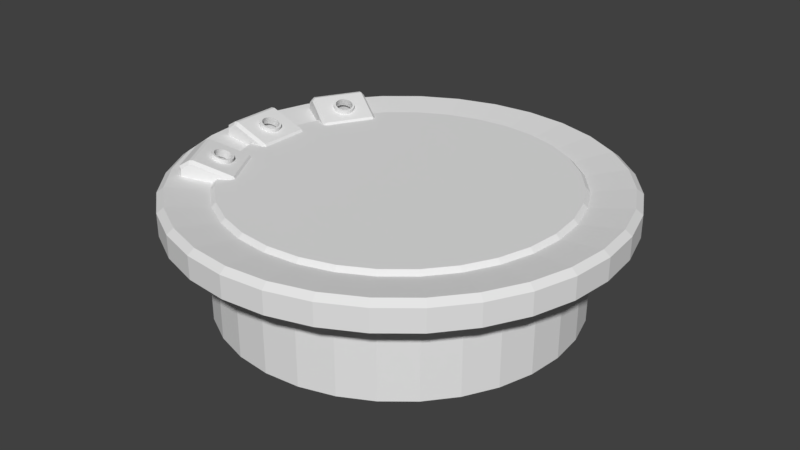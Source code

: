 # Source: Main.blend  (saved by Blender 2.79.0; exported with 4.5.12 LTS)
import bpy
from mathutils import Matrix  # noqa: F401  (used for matrix-valued properties, if any)

bpy.ops.wm.read_factory_settings(use_empty=True)
scene = bpy.context.scene
scene.name = 'Scene'

# ---- collections
col_collection_1 = bpy.data.collections.new('Collection 1'); scene.collection.children.link(col_collection_1)
col_collection_2 = bpy.data.collections.new('Collection 2'); scene.collection.children.link(col_collection_2)
col_collection_2.hide_render = True
col_collection_2.hide_viewport = True
col_collection_3 = bpy.data.collections.new('Collection 3'); scene.collection.children.link(col_collection_3)
col_collection_3.hide_render = True
col_collection_3.hide_viewport = True

# ---- world
world_world = bpy.data.worlds.new('World'); scene.world = world_world
world_world.color = (0.05088, 0.05088, 0.05088)
world_world.use_sun_shadow = False
world_world.sun_shadow_jitter_overblur = 0.0
world_world.cycles.sampling_method = 'MANUAL'

# ---- meshes
me_cylinder_002 = bpy.data.meshes.new('Cylinder.002')
me_cylinder_002.from_pydata([(-2.871e-07, 6.361, -4.087), (1.241, 6.239, -4.087), (2.434, 5.877, -4.087), (3.534, 5.289, -4.087), (4.498, 4.498, -4.087), (5.289, 3.534, -4.087), (5.877, 2.434, -4.087), (6.239, 1.241, -4.087), (6.361, -1.227e-06, -4.087), (6.239, -1.241, -4.087), (5.877, -2.434, -4.087), (5.289, -3.534, -4.087), (4.498, -4.498, -4.087), (3.534, -5.289, -4.087), (2.434, -5.877, -4.087), (1.241, -6.239, -4.087), (-2.36e-06, -6.361, -4.087), (-1.241, -6.239, -4.087), (-2.434, -5.877, -4.087), (-3.534, -5.289, -4.087), (-4.498, -4.498, -4.087), (-5.289, -3.534, -4.087), (-5.877, -2.434, -4.087), (-6.239, -1.241, -4.087), (-6.361, 4.435e-06, -4.087), (-6.239, 1.241, -4.087), (-5.877, 2.434, -4.087), (-5.289, 3.534, -4.087), (-4.498, 4.498, -4.087), (-3.534, 5.289, -4.087), (-2.434, 5.877, -4.087), (-1.241, 6.239, -4.087), (-5.811e-07, 5.983, 0.13), (-2.871e-07, 6.361, -0.2466), (1.167, 5.868, 0.13), (1.241, 6.239, -0.2466), (2.29, 5.527, 0.13), (2.434, 5.877, -0.2466), (3.324, 4.975, 0.13), (3.534, 5.289, -0.2466), (4.23, 4.23, 0.13), (4.498, 4.498, -0.2466), (4.975, 3.324, 0.13), (5.289, 3.534, -0.2466), (5.527, 2.29, 0.13), (5.877, 2.434, -0.2466), (5.868, 1.167, 0.13), (6.239, 1.241, -0.2466), (5.983, -1.367e-06, 0.13), (6.361, -1.227e-06, -0.2466), (5.868, -1.167, 0.13), (6.239, -1.241, -0.2466), (5.527, -2.29, 0.13), (5.877, -2.434, -0.2466), (4.975, -3.324, 0.13), (5.289, -3.534, -0.2466), (4.23, -4.23, 0.13), (4.498, -4.498, -0.2466), (3.324, -4.975, 0.13), (3.534, -5.289, -0.2466), (2.29, -5.527, 0.13), (2.434, -5.877, -0.2466), (1.167, -5.868, 0.13), (1.241, -6.239, -0.2466), (-2.068e-06, -5.983, 0.13), (-2.36e-06, -6.361, -0.2466), (-1.167, -5.868, 0.13), (-1.241, -6.239, -0.2466), (-2.29, -5.527, 0.13), (-2.434, -5.877, -0.2466), (-3.324, -4.975, 0.13), (-3.534, -5.289, -0.2466), (-4.23, -4.23, 0.13), (-4.498, -4.498, -0.2466), (-4.975, -3.324, 0.13), (-5.289, -3.534, -0.2466), (-5.527, -2.29, 0.13), (-5.877, -2.434, -0.2466), (-5.868, -1.167, 0.13), (-6.239, -1.241, -0.2466), (-5.983, 3.863e-06, 0.13), (-6.361, 4.435e-06, -0.2466), (-5.868, 1.167, 0.13), (-6.239, 1.241, -0.2466), (-5.527, 2.29, 0.13), (-5.877, 2.434, -0.2466), (-4.975, 3.324, 0.13), (-5.289, 3.534, -0.2466), (-4.23, 4.23, 0.13), (-4.498, 4.498, -0.2466), (-3.324, 4.975, 0.13), (-3.534, 5.289, -0.2466), (-2.29, 5.527, 0.13), (-2.434, 5.877, -0.2466), (-1.167, 5.868, 0.13), (-1.241, 6.239, -0.2466)], [], [(31, 95, 33, 0), (2, 37, 39, 3), (3, 39, 41, 4), (4, 41, 43, 5), (5, 43, 45, 6), (6, 45, 47, 7), (7, 47, 49, 8), (8, 49, 51, 9), (9, 51, 53, 10), (10, 53, 55, 11), (11, 55, 57, 12), (12, 57, 59, 13), (13, 59, 61, 14), (14, 61, 63, 15), (15, 63, 65, 16), (16, 65, 67, 17), (17, 67, 69, 18), (18, 69, 71, 19), (19, 71, 73, 20), (20, 73, 75, 21), (21, 75, 77, 22), (22, 77, 79, 23), (23, 79, 81, 24), (24, 81, 83, 25), (25, 83, 85, 26), (26, 85, 87, 27), (27, 87, 89, 28), (28, 89, 91, 29), (29, 91, 93, 30), (30, 93, 95, 31), (0, 33, 35, 1), (1, 35, 37, 2), (0, 1, 2, 3, 4, 5, 6, 7, 8, 9, 10, 11, 12, 13, 14, 15, 16, 17, 18, 19, 20, 21, 22, 23, 24, 25, 26, 27, 28, 29, 30, 31), (35, 33, 32, 34), (37, 35, 34, 36), (39, 37, 36, 38), (41, 39, 38, 40), (43, 41, 40, 42), (45, 43, 42, 44), (47, 45, 44, 46), (49, 47, 46, 48), (51, 49, 48, 50), (53, 51, 50, 52), (55, 53, 52, 54), (57, 55, 54, 56), (59, 57, 56, 58), (61, 59, 58, 60), (63, 61, 60, 62), (65, 63, 62, 64), (67, 65, 64, 66), (69, 67, 66, 68), (71, 69, 68, 70), (73, 71, 70, 72), (75, 73, 72, 74), (77, 75, 74, 76), (79, 77, 76, 78), (81, 79, 78, 80), (83, 81, 80, 82), (85, 83, 82, 84), (87, 85, 84, 86), (89, 87, 86, 88), (91, 89, 88, 90), (93, 91, 90, 92), (95, 93, 92, 94), (33, 95, 94, 32), (34, 32, 94, 92, 90, 88, 86, 84, 82, 80, 78, 76, 74, 72, 70, 68, 66, 64, 62, 60, 58, 56, 54, 52, 50, 48, 46, 44, 42, 40, 38, 36)])
me_cylinder_002.use_remesh_preserve_volume = False
me_cylinder_002.use_remesh_preserve_attributes = False
me_cylinder_002.use_mirror_vertex_groups = False
me_cylinder_002.update()
me_cube_001 = bpy.data.meshes.new('Cube.001')
me_cube_001.from_pydata([(-7.114, -1.0, -0.006866), (-7.217, -0.8972, 0.005105), (-7.217, 0.8972, 0.005105), (-7.114, 1.0, -0.006866), (-5.23, -0.8972, -0.2277), (-5.332, -1.0, -0.2157), (-5.332, 1.0, -0.2157), (-5.23, 0.8972, -0.2277), (-7.067, -1.0, 0.3951), (-7.164, -0.8972, 0.4563), (-7.067, 1.0, 0.3951), (-7.164, 0.8972, 0.4563), (-5.309, -1.0, -0.01629), (-5.203, -0.8972, 0.007492), (-5.398, -1.0, 0.1269), (-5.33, -0.8972, 0.2118), (-5.398, 1.0, 0.1269), (-5.33, 0.8972, 0.2118), (-5.309, 1.0, -0.01629), (-5.203, 0.8972, 0.007492), (-6.666, -1.0, 0.5764), (-6.799, -1.0, 0.562), (-6.678, -0.8972, 0.6899), (-6.811, -0.8972, 0.6755), (-6.799, 1.0, 0.562), (-6.666, 1.0, 0.5764), (-6.811, 0.8972, 0.6755), (-6.678, 0.8972, 0.6899), (-5.869, -0.1935, -0.1528), (-5.687, -0.1935, 0.3384), (-5.932, 0.2736, -0.1455), (-5.745, 0.2736, 0.3589), (-5.869, 0.1935, -0.1528), (-5.687, 0.1935, 0.3384), (-5.829, -0.1002, -0.1575), (-5.65, -0.1002, 0.3255), (-5.829, 0.1002, -0.1575), (-5.65, 0.1002, 0.3255), (-5.816, -3.925e-08, -0.159), (-5.638, -9.358e-08, 0.3211), (-5.82, 0.3351, 0.3857), (-6.014, 0.3351, -0.1359), (-5.932, -0.2736, -0.1455), (-5.745, -0.2736, 0.3589), (-6.014, -0.3351, -0.1359), (-5.82, -0.3351, 0.3857), (-5.908, 0.3738, 0.4169), (-6.109, 0.3738, -0.1247), (-6.109, -0.3738, -0.1247), (-5.908, -0.3738, 0.4169), (-6.097, 0.3738, 0.4838), (-6.314, 0.3738, -0.1007), (-6.314, -0.3738, -0.1007), (-6.097, -0.3738, 0.4838), (-6.211, -0.387, -0.1127), (-6.003, -0.387, 0.4503), (-6.003, 0.387, 0.4503), (-6.211, 0.387, -0.1127), (-6.185, 0.3351, 0.515), (-6.409, 0.3351, -0.08952), (-6.409, -0.3351, -0.08952), (-6.185, -0.3351, 0.515), (-6.318, -0.1935, 0.5623), (-6.554, -0.1935, -0.07256), (-6.261, -0.2736, 0.5417), (-6.491, -0.2736, -0.07993), (-6.318, 0.1935, 0.5623), (-6.554, 0.1935, -0.07256), (-6.261, 0.2736, 0.5417), (-6.491, 0.2736, -0.07993), (-6.355, 0.1002, 0.5752), (-6.593, 0.1002, -0.06793), (-6.355, -0.1002, 0.5752), (-6.593, -0.1002, -0.06793), (-6.367, -3.373e-07, 0.5796), (-6.607, -2.642e-07, -0.06635), (-6.048, 0.387, 0.3094), (-5.953, 0.387, 0.583), (-5.954, 0.3738, 0.2766), (-5.859, 0.3738, 0.5503), (-5.865, 0.3351, 0.2461), (-5.771, 0.3351, 0.5197), (-5.79, 0.2736, 0.2198), (-5.695, 0.2736, 0.4935), (-5.731, 0.1935, 0.1997), (-5.637, 0.1935, 0.4734), (-5.695, 0.1002, 0.1871), (-5.6, 0.1002, 0.4607), (-5.682, -1.11e-07, 0.1828), (-5.588, -1.089e-07, 0.4564), (-5.695, -0.1002, 0.1871), (-5.6, -0.1002, 0.4607), (-5.731, -0.1935, 0.1997), (-5.637, -0.1935, 0.4734), (-5.79, -0.2736, 0.2198), (-5.695, -0.2736, 0.4935), (-5.865, -0.3351, 0.2461), (-5.771, -0.3351, 0.5197), (-5.954, -0.3738, 0.2766), (-5.859, -0.3738, 0.5503), (-6.048, -0.387, 0.3094), (-5.953, -0.387, 0.583), (-6.143, -0.3738, 0.3421), (-6.048, -0.3738, 0.6158), (-6.231, -0.3351, 0.3727), (-6.136, -0.3351, 0.6463), (-6.307, -0.2736, 0.3989), (-6.212, -0.2736, 0.6725), (-6.365, -0.1935, 0.419), (-6.27, -0.1935, 0.6927), (-6.401, -0.1002, 0.4316), (-6.307, -0.1002, 0.7053), (-6.414, -3.542e-07, 0.436), (-6.319, -3.52e-07, 0.7096), (-6.401, 0.1002, 0.4316), (-6.307, 0.1002, 0.7053), (-6.365, 0.1935, 0.419), (-6.27, 0.1935, 0.6927), (-6.307, 0.2736, 0.3989), (-6.212, 0.2736, 0.6725), (-6.231, 0.3351, 0.3727), (-6.136, 0.3351, 0.6463), (-6.143, 0.3738, 0.3421), (-6.048, 0.3738, 0.6158), (-5.695, -0.1541, 0.4934), (-5.796, -0.1542, 0.2222), (-5.741, 0.218, 0.5094), (-5.843, 0.2181, 0.2382), (-5.695, 0.1541, 0.4934), (-5.796, 0.1542, 0.2222), (-5.666, -0.07974, 0.4834), (-5.767, -0.07979, 0.2121), (-5.656, -1.244e-07, 0.4799), (-5.757, -8.835e-08, 0.2087), (-5.666, 0.07974, 0.4834), (-5.767, 0.07979, 0.2121), (-5.741, -0.218, 0.5094), (-5.843, -0.2181, 0.2382), (-5.903, -0.2672, 0.2591), (-5.801, -0.2671, 0.5303), (-5.903, 0.2672, 0.2591), (-5.801, 0.2671, 0.5303), (-5.973, 0.2981, 0.2834), (-5.871, 0.298, 0.5546), (-5.973, -0.2981, 0.2834), (-5.871, -0.298, 0.5546), (-6.124, 0.2983, 0.3357), (-6.022, 0.2983, 0.6069), (-6.049, -0.3087, 0.3095), (-5.947, -0.3087, 0.5807), (-6.124, -0.2983, 0.3357), (-6.022, -0.2983, 0.6068), (-6.049, 0.3087, 0.3095), (-5.947, 0.3087, 0.5807), (-6.093, 0.2676, 0.6312), (-6.195, 0.2675, 0.36), (-6.195, -0.2675, 0.36), (-6.093, -0.2676, 0.6312), (-6.2, -0.1546, 0.6683), (-6.302, -0.1545, 0.3971), (-6.2, 0.1546, 0.6683), (-6.302, 0.1545, 0.3971), (-6.153, 0.2186, 0.6522), (-6.255, 0.2185, 0.381), (-6.255, -0.2185, 0.381), (-6.153, -0.2186, 0.6522), (-6.239, -3.676e-07, 0.6819), (-6.341, -3.316e-07, 0.4106), (-6.229, 0.08005, 0.6784), (-6.331, 0.08, 0.4072), (-6.229, -0.08005, 0.6784), (-6.331, -0.08, 0.4072), (-5.661, -4.423, -0.006866), (-5.801, -4.385, 0.005105), (-6.698, -2.831, 0.005105), (-6.661, -2.691, -0.006866), (-4.081, -3.392, -0.2277), (-4.118, -3.532, -0.2157), (-5.118, -1.8, -0.2157), (-4.978, -1.838, -0.2277), (-5.62, -4.4, 0.3951), (-5.755, -4.359, 0.4563), (-6.62, -2.668, 0.3951), (-6.652, -2.805, 0.4563), (-4.098, -3.52, -0.01629), (-4.057, -3.378, 0.007492), (-4.175, -3.565, 0.1269), (-4.167, -3.442, 0.2118), (-5.175, -1.833, 0.1269), (-5.064, -1.888, 0.2118), (-5.098, -1.788, -0.01629), (-4.954, -1.824, 0.007492), (-5.273, -4.199, 0.5764), (-5.388, -4.266, 0.562), (-5.335, -4.116, 0.6899), (-5.45, -4.183, 0.6755), (-6.388, -2.534, 0.562), (-6.273, -2.467, 0.5764), (-6.347, -2.629, 0.6755), (-6.232, -2.562, 0.6899), (-4.986, -3.102, -0.1528), (-4.828, -3.011, 0.3384), (-5.274, -2.729, -0.1455), (-5.112, -2.635, 0.3589), (-5.179, -2.767, -0.1528), (-5.022, -2.676, 0.3384), (-4.998, -3.001, -0.1575), (-4.843, -2.912, 0.3255), (-5.098, -2.828, -0.1575), (-4.943, -2.738, 0.3255), (-5.037, -2.908, -0.159), (-4.883, -2.819, 0.3211), (-5.208, -2.62, 0.3857), (-5.376, -2.717, -0.1359), (-5.0, -3.203, -0.1455), (-4.838, -3.109, 0.3589), (-5.04, -3.297, -0.1359), (-4.873, -3.2, 0.3857), (-5.304, -2.63, 0.4169), (-5.477, -2.731, -0.1247), (-5.104, -3.378, -0.1247), (-4.93, -3.278, 0.4169), (-5.467, -2.725, 0.4838), (-5.655, -2.833, -0.1007), (-5.281, -3.481, -0.1007), (-5.093, -3.372, 0.4838), (-5.186, -3.441, -0.1127), (-5.005, -3.336, 0.4503), (-5.392, -2.666, 0.4503), (-5.573, -2.771, -0.1127), (-5.524, -2.802, 0.515), (-5.718, -2.914, -0.08952), (-5.383, -3.495, -0.08952), (-5.189, -3.383, 0.515), (-5.375, -3.327, 0.5623), (-5.579, -3.444, -0.07256), (-5.285, -3.367, 0.5417), (-5.485, -3.482, -0.07993), (-5.569, -2.992, 0.5623), (-5.773, -3.109, -0.07256), (-5.559, -2.893, 0.5417), (-5.758, -3.009, -0.07993), (-5.554, -3.091, 0.5752), (-5.76, -3.21, -0.06793), (-5.453, -3.264, 0.5752), (-5.66, -3.383, -0.06793), (-5.514, -3.184, 0.5796), (-5.722, -3.303, -0.06635), (-5.431, -2.689, 0.3094), (-5.349, -2.642, 0.583), (-5.343, -2.653, 0.2766), (-5.261, -2.606, 0.5503), (-5.247, -2.642, 0.2461), (-5.165, -2.595, 0.5197), (-5.151, -2.658, 0.2198), (-5.069, -2.61, 0.4935), (-5.06, -2.698, 0.1997), (-4.978, -2.651, 0.4734), (-4.982, -2.761, 0.1871), (-4.9, -2.713, 0.4607), (-4.921, -2.841, 0.1828), (-4.839, -2.794, 0.4564), (-4.882, -2.934, 0.1871), (-4.8, -2.887, 0.4607), (-4.867, -3.033, 0.1997), (-4.785, -2.986, 0.4734), (-4.877, -3.132, 0.2198), (-4.795, -3.084, 0.4935), (-4.912, -3.223, 0.2461), (-4.83, -3.176, 0.5197), (-4.969, -3.3, 0.2766), (-4.887, -3.253, 0.5503), (-5.044, -3.359, 0.3094), (-4.962, -3.312, 0.583), (-5.133, -3.395, 0.3421), (-5.051, -3.348, 0.6158), (-5.229, -3.406, 0.3727), (-5.147, -3.358, 0.6463), (-5.325, -3.39, 0.3989), (-5.243, -3.343, 0.6725), (-5.415, -3.35, 0.419), (-5.333, -3.303, 0.6927), (-5.494, -3.287, 0.4316), (-5.412, -3.24, 0.7053), (-5.555, -3.207, 0.436), (-5.473, -3.16, 0.7096), (-5.594, -3.114, 0.4316), (-5.512, -3.067, 0.7053), (-5.609, -3.015, 0.419), (-5.527, -2.968, 0.6927), (-5.599, -2.916, 0.3989), (-5.517, -2.869, 0.6725), (-5.564, -2.825, 0.3727), (-5.482, -2.778, 0.6463), (-5.507, -2.748, 0.3421), (-5.425, -2.7, 0.6158), (-4.855, -2.981, 0.4934), (-4.943, -3.032, 0.2222), (-5.081, -2.682, 0.5094), (-5.169, -2.732, 0.2382), (-5.009, -2.714, 0.4934), (-5.097, -2.765, 0.2222), (-4.867, -2.902, 0.4834), (-4.955, -2.953, 0.2121), (-4.898, -2.828, 0.4799), (-4.986, -2.879, 0.2087), (-4.946, -2.764, 0.4834), (-5.034, -2.815, 0.2121), (-4.863, -3.059, 0.5094), (-4.951, -3.11, 0.2382), (-4.978, -3.183, 0.2591), (-4.89, -3.132, 0.5303), (-5.246, -2.72, 0.2591), (-5.157, -2.669, 0.5303), (-5.322, -2.728, 0.2834), (-5.234, -2.678, 0.5546), (-5.024, -3.245, 0.2834), (-4.936, -3.194, 0.5546), (-5.453, -2.804, 0.3357), (-5.365, -2.753, 0.6069), (-5.084, -3.292, 0.3095), (-4.996, -3.241, 0.5807), (-5.155, -3.32, 0.3357), (-5.066, -3.269, 0.6068), (-5.393, -2.757, 0.3095), (-5.304, -2.706, 0.5807), (-5.41, -2.815, 0.6312), (-5.498, -2.866, 0.36), (-5.231, -3.329, 0.36), (-5.143, -3.278, 0.6312), (-5.292, -3.234, 0.6683), (-5.38, -3.285, 0.3971), (-5.446, -2.966, 0.6683), (-5.535, -3.017, 0.3971), (-5.438, -2.887, 0.6522), (-5.526, -2.938, 0.381), (-5.308, -3.317, 0.381), (-5.22, -3.266, 0.6522), (-5.403, -3.12, 0.6819), (-5.491, -3.17, 0.4106), (-5.435, -3.045, 0.6784), (-5.523, -3.096, 0.4072), (-5.354, -3.184, 0.6784), (-5.443, -3.235, 0.4072), (-6.661, 2.691, -0.006866), (-6.698, 2.831, 0.005105), (-5.801, 4.385, 0.005105), (-5.661, 4.423, -0.006866), (-4.978, 1.838, -0.2277), (-5.118, 1.8, -0.2157), (-4.118, 3.532, -0.2157), (-4.081, 3.392, -0.2277), (-6.62, 2.668, 0.3951), (-6.652, 2.805, 0.4563), (-5.62, 4.4, 0.3951), (-5.755, 4.359, 0.4563), (-5.098, 1.788, -0.01629), (-4.954, 1.824, 0.007492), (-5.175, 1.833, 0.1269), (-5.064, 1.888, 0.2118), (-4.175, 3.565, 0.1269), (-4.167, 3.442, 0.2118), (-4.098, 3.52, -0.01629), (-4.057, 3.378, 0.007492), (-6.273, 2.467, 0.5764), (-6.388, 2.534, 0.562), (-6.232, 2.562, 0.6899), (-6.347, 2.629, 0.6755), (-5.388, 4.266, 0.562), (-5.273, 4.199, 0.5764), (-5.45, 4.183, 0.6755), (-5.335, 4.116, 0.6899), (-5.179, 2.767, -0.1528), (-5.022, 2.676, 0.3384), (-5.0, 3.203, -0.1455), (-4.838, 3.109, 0.3589), (-4.986, 3.102, -0.1528), (-4.828, 3.011, 0.3384), (-5.098, 2.828, -0.1575), (-4.943, 2.738, 0.3255), (-4.998, 3.001, -0.1575), (-4.843, 2.912, 0.3255), (-5.037, 2.908, -0.159), (-4.883, 2.819, 0.3211), (-4.873, 3.2, 0.3857), (-5.04, 3.297, -0.1359), (-5.274, 2.729, -0.1455), (-5.112, 2.635, 0.3589), (-5.376, 2.717, -0.1359), (-5.208, 2.62, 0.3857), (-4.93, 3.278, 0.4169), (-5.104, 3.378, -0.1247), (-5.477, 2.731, -0.1247), (-5.304, 2.63, 0.4169), (-5.093, 3.372, 0.4838), (-5.281, 3.481, -0.1007), (-5.655, 2.833, -0.1007), (-5.467, 2.725, 0.4838), (-5.573, 2.771, -0.1127), (-5.392, 2.666, 0.4503), (-5.005, 3.336, 0.4503), (-5.186, 3.441, -0.1127), (-5.189, 3.383, 0.515), (-5.383, 3.495, -0.08952), (-5.718, 2.914, -0.08952), (-5.524, 2.802, 0.515), (-5.569, 2.992, 0.5623), (-5.773, 3.109, -0.07256), (-5.559, 2.893, 0.5417), (-5.758, 3.009, -0.07993), (-5.375, 3.327, 0.5623), (-5.579, 3.444, -0.07256), (-5.285, 3.367, 0.5417), (-5.485, 3.482, -0.07993), (-5.453, 3.264, 0.5752), (-5.66, 3.383, -0.06793), (-5.554, 3.091, 0.5752), (-5.76, 3.21, -0.06793), (-5.514, 3.184, 0.5796), (-5.722, 3.303, -0.06635), (-5.044, 3.359, 0.3094), (-4.962, 3.312, 0.583), (-4.969, 3.3, 0.2766), (-4.887, 3.253, 0.5503), (-4.912, 3.223, 0.2461), (-4.83, 3.176, 0.5197), (-4.877, 3.132, 0.2198), (-4.795, 3.084, 0.4935), (-4.867, 3.033, 0.1997), (-4.785, 2.986, 0.4734), (-4.882, 2.934, 0.1871), (-4.8, 2.887, 0.4607), (-4.921, 2.841, 0.1828), (-4.839, 2.794, 0.4564), (-4.982, 2.761, 0.1871), (-4.9, 2.713, 0.4607), (-5.06, 2.698, 0.1997), (-4.978, 2.651, 0.4734), (-5.151, 2.658, 0.2198), (-5.069, 2.61, 0.4935), (-5.247, 2.642, 0.2461), (-5.165, 2.595, 0.5197), (-5.343, 2.653, 0.2766), (-5.261, 2.606, 0.5503), (-5.431, 2.689, 0.3094), (-5.349, 2.642, 0.583), (-5.507, 2.748, 0.3421), (-5.425, 2.7, 0.6158), (-5.564, 2.825, 0.3727), (-5.482, 2.778, 0.6463), (-5.599, 2.916, 0.3989), (-5.517, 2.869, 0.6725), (-5.609, 3.015, 0.419), (-5.527, 2.968, 0.6927), (-5.594, 3.114, 0.4316), (-5.512, 3.067, 0.7053), (-5.555, 3.207, 0.436), (-5.473, 3.16, 0.7096), (-5.494, 3.287, 0.4316), (-5.412, 3.24, 0.7053), (-5.415, 3.35, 0.419), (-5.333, 3.303, 0.6927), (-5.325, 3.39, 0.3989), (-5.243, 3.343, 0.6725), (-5.229, 3.406, 0.3727), (-5.147, 3.358, 0.6463), (-5.133, 3.395, 0.3421), (-5.051, 3.348, 0.6158), (-5.009, 2.714, 0.4934), (-5.097, 2.765, 0.2222), (-4.863, 3.059, 0.5094), (-4.951, 3.11, 0.2382), (-4.855, 2.981, 0.4934), (-4.943, 3.032, 0.2222), (-4.946, 2.764, 0.4834), (-5.034, 2.815, 0.2121), (-4.898, 2.828, 0.4799), (-4.986, 2.879, 0.2087), (-4.867, 2.902, 0.4834), (-4.955, 2.953, 0.2121), (-5.081, 2.682, 0.5094), (-5.169, 2.732, 0.2382), (-5.246, 2.72, 0.2591), (-5.157, 2.669, 0.5303), (-4.978, 3.183, 0.2591), (-4.89, 3.132, 0.5303), (-5.024, 3.245, 0.2834), (-4.936, 3.194, 0.5546), (-5.322, 2.728, 0.2834), (-5.234, 2.678, 0.5546), (-5.155, 3.32, 0.3357), (-5.066, 3.269, 0.6069), (-5.393, 2.757, 0.3095), (-5.304, 2.706, 0.5807), (-5.453, 2.804, 0.3357), (-5.365, 2.753, 0.6068), (-5.084, 3.292, 0.3095), (-4.996, 3.241, 0.5807), (-5.143, 3.278, 0.6312), (-5.231, 3.329, 0.36), (-5.498, 2.866, 0.36), (-5.41, 2.815, 0.6312), (-5.446, 2.966, 0.6683), (-5.535, 3.017, 0.3971), (-5.292, 3.234, 0.6683), (-5.38, 3.285, 0.3971), (-5.22, 3.266, 0.6522), (-5.308, 3.317, 0.381), (-5.526, 2.938, 0.381), (-5.438, 2.887, 0.6522), (-5.403, 3.12, 0.6819), (-5.491, 3.17, 0.4106), (-5.354, 3.184, 0.6784), (-5.443, 3.235, 0.4072), (-5.435, 3.045, 0.6784), (-5.523, 3.096, 0.4072)], [], [(7, 19, 13, 4), (23, 26, 11, 9), (16, 25, 27, 17), (17, 15, 13, 19), (17, 27, 22, 15, 55, 53, 61, 64, 62, 72, 74, 70, 66, 68, 58, 50, 56), (15, 22, 20, 14), (3, 10, 24, 25, 16, 18, 6), (9, 1, 0, 8), (10, 3, 2, 11), (18, 16, 17, 19), (14, 12, 13, 15), (6, 18, 19, 7), (12, 5, 4, 13), (5, 12, 14, 20, 21, 8, 0), (24, 10, 11, 26), (1, 9, 11, 2), (20, 22, 23, 21), (27, 25, 24, 26), (22, 27, 26, 23), (8, 21, 23, 9), (1, 2, 3, 6, 57, 51, 59, 69, 67, 71, 75, 73, 63, 65, 60, 52, 54, 5, 0), (47, 46, 56, 57), (42, 43, 29, 28), (48, 49, 45, 44), (36, 37, 33, 32), (73, 72, 62, 63), (69, 68, 66, 67), (28, 29, 35, 34), (38, 39, 37, 36), (44, 45, 43, 42), (71, 70, 74, 75), (67, 66, 70, 71), (30, 31, 40, 41), (65, 64, 61, 60), (75, 74, 72, 73), (60, 61, 53, 52), (51, 50, 58, 59), (63, 62, 64, 65), (52, 53, 55, 54), (41, 40, 46, 47), (5, 54, 48, 44, 42, 28, 34, 38, 36, 32, 30, 41, 47, 57, 6, 7, 4), (59, 58, 68, 69), (34, 35, 39, 38), (54, 55, 49, 48), (57, 56, 50, 51), (56, 46, 40, 31, 33, 37, 39, 35, 29, 43, 45, 49, 55, 15, 17), (32, 33, 31, 30), (76, 77, 79, 78), (78, 79, 81, 80), (80, 81, 83, 82), (82, 83, 85, 84), (84, 85, 87, 86), (86, 87, 89, 88), (88, 89, 91, 90), (90, 91, 93, 92), (92, 93, 95, 94), (94, 95, 97, 96), (96, 97, 99, 98), (98, 99, 101, 100), (100, 101, 103, 102), (102, 103, 105, 104), (104, 105, 107, 106), (106, 107, 109, 108), (108, 109, 111, 110), (110, 111, 113, 112), (112, 113, 115, 114), (114, 115, 117, 116), (116, 117, 119, 118), (118, 119, 121, 120), (79, 77, 153, 143, 141, 126, 128, 134, 132, 130, 124, 136, 139, 145, 149, 101, 99, 97, 95, 93, 91, 89, 87, 85, 83, 81), (120, 121, 123, 122), (122, 123, 77, 76), (76, 152, 146, 155, 163, 161, 169, 167, 171, 159, 164, 156, 150, 148, 100, 102, 104, 106, 108, 110, 112, 114, 116, 118, 120, 122), (171, 170, 158, 159), (127, 126, 141, 140), (155, 154, 162, 163), (135, 134, 128, 129), (152, 153, 147, 146), (144, 145, 139, 138), (164, 165, 157, 156), (140, 141, 143, 142), (100, 148, 144, 138, 137, 125, 131, 133, 135, 129, 127, 140, 142, 152, 76, 78, 80, 82, 84, 86, 88, 90, 92, 94, 96, 98), (129, 128, 126, 127), (156, 157, 151, 150), (150, 151, 149, 148), (101, 149, 151, 157, 165, 158, 170, 166, 168, 160, 162, 154, 147, 153, 77, 123, 121, 119, 117, 115, 113, 111, 109, 107, 105, 103), (161, 160, 168, 169), (137, 136, 124, 125), (148, 149, 145, 144), (125, 124, 130, 131), (167, 166, 170, 171), (131, 130, 132, 133), (138, 139, 136, 137), (163, 162, 160, 161), (159, 158, 165, 164), (146, 147, 154, 155), (142, 143, 153, 152), (169, 168, 166, 167), (133, 132, 134, 135), (179, 191, 185, 176), (195, 198, 183, 181), (188, 197, 199, 189), (189, 187, 185, 191), (189, 199, 194, 187, 227, 225, 233, 236, 234, 244, 246, 242, 238, 240, 230, 222, 228), (187, 194, 192, 186), (175, 182, 196, 197, 188, 190, 178), (181, 173, 172, 180), (182, 175, 174, 183), (190, 188, 189, 191), (186, 184, 185, 187), (178, 190, 191, 179), (184, 177, 176, 185), (177, 184, 186, 192, 193, 180, 172), (196, 182, 183, 198), (173, 181, 183, 174), (192, 194, 195, 193), (199, 197, 196, 198), (194, 199, 198, 195), (180, 193, 195, 181), (173, 174, 175, 178, 229, 223, 231, 241, 239, 243, 247, 245, 235, 237, 232, 224, 226, 177, 172), (219, 218, 228, 229), (214, 215, 201, 200), (220, 221, 217, 216), (208, 209, 205, 204), (245, 244, 234, 235), (241, 240, 238, 239), (200, 201, 207, 206), (210, 211, 209, 208), (216, 217, 215, 214), (243, 242, 246, 247), (239, 238, 242, 243), (202, 203, 212, 213), (237, 236, 233, 232), (247, 246, 244, 245), (232, 233, 225, 224), (223, 222, 230, 231), (235, 234, 236, 237), (224, 225, 227, 226), (213, 212, 218, 219), (177, 226, 220, 216, 214, 200, 206, 210, 208, 204, 202, 213, 219, 229, 178, 179, 176), (231, 230, 240, 241), (206, 207, 211, 210), (226, 227, 221, 220), (229, 228, 222, 223), (228, 218, 212, 203, 205, 209, 211, 207, 201, 215, 217, 221, 227, 187, 189), (204, 205, 203, 202), (248, 249, 251, 250), (250, 251, 253, 252), (252, 253, 255, 254), (254, 255, 257, 256), (256, 257, 259, 258), (258, 259, 261, 260), (260, 261, 263, 262), (262, 263, 265, 264), (264, 265, 267, 266), (266, 267, 269, 268), (268, 269, 271, 270), (270, 271, 273, 272), (272, 273, 275, 274), (274, 275, 277, 276), (276, 277, 279, 278), (278, 279, 281, 280), (280, 281, 283, 282), (282, 283, 285, 284), (284, 285, 287, 286), (286, 287, 289, 288), (288, 289, 291, 290), (290, 291, 293, 292), (251, 249, 325, 315, 313, 298, 300, 306, 304, 302, 296, 308, 311, 317, 321, 273, 271, 269, 267, 265, 263, 261, 259, 257, 255, 253), (292, 293, 295, 294), (294, 295, 249, 248), (248, 324, 318, 327, 335, 333, 341, 339, 343, 331, 336, 328, 322, 320, 272, 274, 276, 278, 280, 282, 284, 286, 288, 290, 292, 294), (343, 342, 330, 331), (299, 298, 313, 312), (327, 326, 334, 335), (307, 306, 300, 301), (324, 325, 319, 318), (316, 317, 311, 310), (336, 337, 329, 328), (312, 313, 315, 314), (272, 320, 316, 310, 309, 297, 303, 305, 307, 301, 299, 312, 314, 324, 248, 250, 252, 254, 256, 258, 260, 262, 264, 266, 268, 270), (301, 300, 298, 299), (328, 329, 323, 322), (322, 323, 321, 320), (273, 321, 323, 329, 337, 330, 342, 338, 340, 332, 334, 326, 319, 325, 249, 295, 293, 291, 289, 287, 285, 283, 281, 279, 277, 275), (333, 332, 340, 341), (309, 308, 296, 297), (320, 321, 317, 316), (297, 296, 302, 303), (339, 338, 342, 343), (303, 302, 304, 305), (310, 311, 308, 309), (335, 334, 332, 333), (331, 330, 337, 336), (318, 319, 326, 327), (314, 315, 325, 324), (341, 340, 338, 339), (305, 304, 306, 307), (351, 363, 357, 348), (367, 370, 355, 353), (360, 369, 371, 361), (361, 359, 357, 363), (361, 371, 366, 359, 399, 397, 405, 408, 406, 416, 418, 414, 410, 412, 402, 394, 400), (359, 366, 364, 358), (347, 354, 368, 369, 360, 362, 350), (353, 345, 344, 352), (354, 347, 346, 355), (362, 360, 361, 363), (358, 356, 357, 359), (350, 362, 363, 351), (356, 349, 348, 357), (349, 356, 358, 364, 365, 352, 344), (368, 354, 355, 370), (345, 353, 355, 346), (364, 366, 367, 365), (371, 369, 368, 370), (366, 371, 370, 367), (352, 365, 367, 353), (345, 346, 347, 350, 401, 395, 403, 413, 411, 415, 419, 417, 407, 409, 404, 396, 398, 349, 344), (391, 390, 400, 401), (386, 387, 373, 372), (392, 393, 389, 388), (380, 381, 377, 376), (417, 416, 406, 407), (413, 412, 410, 411), (372, 373, 379, 378), (382, 383, 381, 380), (388, 389, 387, 386), (415, 414, 418, 419), (411, 410, 414, 415), (374, 375, 384, 385), (409, 408, 405, 404), (419, 418, 416, 417), (404, 405, 397, 396), (395, 394, 402, 403), (407, 406, 408, 409), (396, 397, 399, 398), (385, 384, 390, 391), (349, 398, 392, 388, 386, 372, 378, 382, 380, 376, 374, 385, 391, 401, 350, 351, 348), (403, 402, 412, 413), (378, 379, 383, 382), (398, 399, 393, 392), (401, 400, 394, 395), (400, 390, 384, 375, 377, 381, 383, 379, 373, 387, 389, 393, 399, 359, 361), (376, 377, 375, 374), (420, 421, 423, 422), (422, 423, 425, 424), (424, 425, 427, 426), (426, 427, 429, 428), (428, 429, 431, 430), (430, 431, 433, 432), (432, 433, 435, 434), (434, 435, 437, 436), (436, 437, 439, 438), (438, 439, 441, 440), (440, 441, 443, 442), (442, 443, 445, 444), (444, 445, 447, 446), (446, 447, 449, 448), (448, 449, 451, 450), (450, 451, 453, 452), (452, 453, 455, 454), (454, 455, 457, 456), (456, 457, 459, 458), (458, 459, 461, 460), (460, 461, 463, 462), (462, 463, 465, 464), (423, 421, 497, 487, 485, 470, 472, 478, 476, 474, 468, 480, 483, 489, 493, 445, 443, 441, 439, 437, 435, 433, 431, 429, 427, 425), (464, 465, 467, 466), (466, 467, 421, 420), (420, 496, 490, 499, 507, 505, 513, 511, 515, 503, 508, 500, 494, 492, 444, 446, 448, 450, 452, 454, 456, 458, 460, 462, 464, 466), (515, 514, 502, 503), (471, 470, 485, 484), (499, 498, 506, 507), (479, 478, 472, 473), (496, 497, 491, 490), (488, 489, 483, 482), (508, 509, 501, 500), (484, 485, 487, 486), (444, 492, 488, 482, 481, 469, 475, 477, 479, 473, 471, 484, 486, 496, 420, 422, 424, 426, 428, 430, 432, 434, 436, 438, 440, 442), (473, 472, 470, 471), (500, 501, 495, 494), (494, 495, 493, 492), (445, 493, 495, 501, 509, 502, 514, 510, 512, 504, 506, 498, 491, 497, 421, 467, 465, 463, 461, 459, 457, 455, 453, 451, 449, 447), (505, 504, 512, 513), (481, 480, 468, 469), (492, 493, 489, 488), (469, 468, 474, 475), (511, 510, 514, 515), (475, 474, 476, 477), (482, 483, 480, 481), (507, 506, 504, 505), (503, 502, 509, 508), (490, 491, 498, 499), (486, 487, 497, 496), (513, 512, 510, 511), (477, 476, 478, 479)])
me_cube_001.use_remesh_preserve_volume = False
me_cube_001.use_remesh_preserve_attributes = False
me_cube_001.use_mirror_vertex_groups = False
me_cube_001.update()
me_cylinder = bpy.data.meshes.new('Cylinder')
me_cylinder.from_pydata([(-1.807e-07, 5.057, -0.1618), (0.9867, 4.96, -0.1618), (1.935, 4.672, -0.1618), (2.81, 4.205, -0.1618), (3.576, 3.576, -0.1618), (4.205, 2.81, -0.1618), (4.672, 1.935, -0.1618), (4.96, 0.9867, -0.1618), (5.057, -8.976e-07, -0.1618), (4.96, -0.9867, -0.1618), (4.672, -1.935, -0.1618), (4.205, -2.81, -0.1618), (3.576, -3.576, -0.1618), (2.81, -4.205, -0.1618), (1.935, -4.672, -0.1618), (0.9867, -4.96, -0.1618), (-1.829e-06, -5.057, -0.1618), (-0.9867, -4.96, -0.1618), (-1.935, -4.672, -0.1618), (-2.81, -4.205, -0.1618), (-3.576, -3.576, -0.1618), (-4.205, -2.81, -0.1618), (-4.672, -1.935, -0.1618), (-4.96, -0.9867, -0.1618), (-5.057, 3.604e-06, -0.1618), (-4.96, 0.9867, -0.1618), (-4.672, 1.935, -0.1618), (-4.205, 2.81, -0.1618), (-3.576, 3.576, -0.1618), (-2.81, 4.205, -0.1618), (-1.935, 4.672, -0.1618), (-0.9867, 4.96, -0.1618), (-1.827e-07, 5.06, -0.352), (0.9872, 4.963, -0.352), (1.937, 4.675, -0.352), (2.811, 4.208, -0.352), (3.578, 3.578, -0.352), (4.208, 2.811, -0.352), (4.675, 1.937, -0.352), (4.963, 0.9872, -0.352), (5.06, -9.071e-07, -0.352), (4.963, -0.9872, -0.352), (4.675, -1.937, -0.352), (4.208, -2.811, -0.352), (3.578, -3.578, -0.352), (2.811, -4.208, -0.352), (1.937, -4.675, -0.352), (0.9872, -4.963, -0.352), (-1.832e-06, -5.06, -0.352), (-0.9872, -4.963, -0.352), (-1.937, -4.675, -0.352), (-2.811, -4.208, -0.352), (-3.578, -3.578, -0.352), (-4.208, -2.811, -0.352), (-4.675, -1.937, -0.352), (-4.963, -0.9872, -0.352), (-5.06, 3.597e-06, -0.352), (-4.963, 0.9872, -0.352), (-4.675, 1.937, -0.352), (-4.208, 2.811, -0.352), (-3.578, 3.578, -0.352), (-2.811, 4.208, -0.352), (-1.937, 4.675, -0.352), (-0.9872, 4.963, -0.352), (-3.657e-07, 7.829, -0.0126), (-3.508e-07, 7.594, 0.1692), (1.482, 7.448, 0.1692), (1.527, 7.678, -0.0126), (2.906, 7.016, 0.1692), (2.996, 7.233, -0.0126), (4.219, 6.314, 0.1692), (4.349, 6.509, -0.0126), (5.37, 5.37, 0.1692), (5.536, 5.536, -0.0126), (6.314, 4.219, 0.1692), (6.509, 4.349, -0.0126), (7.016, 2.906, 0.1692), (7.233, 2.996, -0.0126), (7.448, 1.482, 0.1692), (7.678, 1.527, -0.0126), (7.594, -1.526e-06, 0.1692), (7.829, -1.584e-06, -0.0126), (7.448, -1.482, 0.1692), (7.678, -1.527, -0.0126), (7.016, -2.906, 0.1692), (7.233, -2.996, -0.0126), (6.314, -4.219, 0.1692), (6.509, -4.349, -0.0126), (5.37, -5.37, 0.1692), (5.536, -5.536, -0.0126), (4.219, -6.314, 0.1692), (4.349, -6.509, -0.0126), (2.906, -7.016, 0.1692), (2.996, -7.233, -0.0126), (1.482, -7.448, 0.1692), (1.527, -7.678, -0.0126), (-2.825e-06, -7.594, 0.1692), (-2.917e-06, -7.829, -0.0126), (-1.482, -7.448, 0.1692), (-1.527, -7.678, -0.0126), (-2.906, -7.016, 0.1692), (-2.996, -7.233, -0.0126), (-4.219, -6.314, 0.1692), (-4.349, -6.509, -0.0126), (-5.37, -5.37, 0.1692), (-5.536, -5.536, -0.0126), (-6.314, -4.219, 0.1692), (-6.509, -4.349, -0.0126), (-7.016, -2.906, 0.1692), (-7.233, -2.996, -0.0126), (-7.448, -1.482, 0.1692), (-7.678, -1.527, -0.0126), (-7.594, 5.233e-06, 0.1692), (-7.829, 5.384e-06, -0.0126), (-7.448, 1.482, 0.1692), (-7.678, 1.527, -0.0126), (-7.016, 2.906, 0.1692), (-7.233, 2.996, -0.0126), (-6.314, 4.219, 0.1692), (-6.509, 4.349, -0.0126), (-5.37, 5.37, 0.1692), (-5.536, 5.536, -0.0126), (-4.219, 6.314, 0.1692), (-4.349, 6.509, -0.0126), (-2.906, 7.016, 0.1692), (-2.996, 7.233, -0.0126), (-1.482, 7.448, 0.1692), (-1.527, 7.678, -0.0126), (-3.562e-07, 7.676, -0.9099), (-3.657e-07, 7.829, -0.8031), (1.527, 7.678, -0.8031), (1.498, 7.529, -0.9099), (2.996, 7.233, -0.8031), (2.938, 7.092, -0.9099), (4.349, 6.509, -0.8031), (4.265, 6.383, -0.9099), (5.536, 5.536, -0.8031), (5.428, 5.428, -0.9099), (6.509, 4.349, -0.8031), (6.383, 4.265, -0.9099), (7.233, 2.996, -0.8031), (7.092, 2.938, -0.9099), (7.678, 1.527, -0.8031), (7.529, 1.498, -0.9099), (7.829, -1.584e-06, -0.8031), (7.676, -1.548e-06, -0.9099), (7.678, -1.527, -0.8031), (7.529, -1.498, -0.9099), (7.233, -2.996, -0.8031), (7.092, -2.938, -0.9099), (6.509, -4.349, -0.8031), (6.383, -4.265, -0.9099), (5.536, -5.536, -0.8031), (5.428, -5.428, -0.9099), (4.349, -6.509, -0.8031), (4.265, -6.383, -0.9099), (2.996, -7.233, -0.8031), (2.938, -7.092, -0.9099), (1.527, -7.678, -0.8031), (1.498, -7.529, -0.9099), (-2.917e-06, -7.829, -0.8031), (-2.857e-06, -7.676, -0.9099), (-1.527, -7.678, -0.8031), (-1.498, -7.529, -0.9099), (-2.996, -7.233, -0.8031), (-2.938, -7.092, -0.9099), (-4.349, -6.509, -0.8031), (-4.265, -6.383, -0.9099), (-5.536, -5.536, -0.8031), (-5.428, -5.428, -0.9099), (-6.509, -4.349, -0.8031), (-6.383, -4.265, -0.9099), (-7.233, -2.996, -0.8031), (-7.092, -2.938, -0.9099), (-7.678, -1.527, -0.8031), (-7.529, -1.498, -0.9099), (-7.829, 5.384e-06, -0.8031), (-7.676, 5.285e-06, -0.9099), (-7.678, 1.527, -0.8031), (-7.529, 1.498, -0.9099), (-7.233, 2.996, -0.8031), (-7.092, 2.938, -0.9099), (-6.509, 4.349, -0.8031), (-6.383, 4.265, -0.9099), (-5.536, 5.536, -0.8031), (-5.428, 5.428, -0.9099), (-4.349, 6.509, -0.8031), (-4.265, 6.383, -0.9099), (-2.996, 7.233, -0.8031), (-2.938, 7.092, -0.9099), (-1.527, 7.678, -0.8031), (-1.498, 7.529, -0.9099), (-5.834, -0.1935, -0.05806), (-6.02, -0.1935, -0.5607), (-5.896, 0.2736, -0.04891), (-6.092, 0.2736, -0.5777), (-5.834, 0.1935, -0.05806), (-6.02, 0.1935, -0.5607), (-5.795, -0.1002, -0.06433), (-5.975, -0.1002, -0.549), (-5.795, 0.1002, -0.06433), (-5.975, 0.1002, -0.549), (-5.782, -4.963e-08, -0.06731), (-5.958, 4.261e-09, -0.5435), (-5.977, 0.3351, -0.03752), (-6.185, 0.3351, -0.5989), (-5.896, -0.2736, -0.04891), (-6.092, -0.2736, -0.5777), (-5.977, -0.3351, -0.03752), (-6.185, -0.3351, -0.5989), (-6.072, 0.3738, -0.02467), (-6.294, 0.3738, -0.6228), (-6.072, -0.3738, -0.02467), (-6.294, -0.3738, -0.6228), (-6.276, 0.3738, 0.001915), (-6.526, 0.3738, -0.6723), (-6.276, -0.3738, 0.001915), (-6.526, -0.3738, -0.6723), (-6.174, -0.387, -0.01121), (-6.41, -0.387, -0.6479), (-6.174, 0.387, -0.01121), (-6.41, 0.387, -0.6479), (-6.371, 0.3351, 0.01383), (-6.633, 0.3351, -0.6945), (-6.371, -0.3351, 0.01383), (-6.633, -0.3351, -0.6945), (-6.515, -0.1935, 0.03089), (-6.796, -0.1935, -0.7262), (-6.453, -0.2736, 0.02371), (-6.726, -0.2736, -0.7129), (-6.515, 0.1935, 0.03089), (-6.796, 0.1935, -0.7262), (-6.453, 0.2736, 0.02371), (-6.726, 0.2736, -0.7129), (-6.555, 0.1002, 0.03487), (-6.84, 0.1002, -0.7336), (-6.555, -0.1002, 0.03487), (-6.84, -0.1002, -0.7336), (-6.569, -2.757e-07, 0.03539), (-6.855, -1.886e-07, -0.7346), (-5.626, -3.364, 0.03674), (-5.875, -3.507, -0.7374), (-5.688, -3.284, 0.03891), (-5.938, -3.429, -0.7414), (-5.789, -3.566, -0.7271), (-5.546, -3.425, 0.03121), (-5.726, -3.19, 0.03756), (-5.975, -3.334, -0.7389), (-5.739, -3.09, 0.03279), (-5.984, -3.231, -0.73), (-5.687, -3.599, -0.7112), (-5.452, -3.463, 0.02269), (-5.724, -2.989, 0.02493), (-5.962, -3.126, -0.7154), (-5.576, -3.606, -0.6909), (-5.35, -3.476, 0.01176), (-5.463, -3.586, -0.6674), (-5.249, -3.462, -0.000837), (-5.356, -3.539, -0.6425), (-5.154, -3.423, -0.01424), (-5.262, -3.47, -0.6177), (-5.072, -3.36, -0.02753), (-5.188, -3.382, -0.5949), (-5.01, -3.279, -0.0398), (-5.138, -3.283, -0.5755), (-4.97, -3.185, -0.05023), (-5.117, -3.178, -0.5608), (-4.955, -3.084, -0.0581), (-5.125, -3.075, -0.5519), (-4.968, -2.984, -0.06287), (-5.162, -2.98, -0.5494), (-5.006, -2.89, -0.06421), (-5.068, 2.81, -0.06205), (-5.226, 2.901, -0.5535), (-5.913, 3.027, -0.696), (-5.685, 2.895, 0.0145), (-5.838, 2.939, -0.6731), (-5.622, 2.814, 0.002222), (-5.148, 2.749, -0.05651), (-5.311, 2.843, -0.5638), (-5.006, 2.89, -0.06421), (-5.162, 2.98, -0.5494), (-5.745, 2.87, -0.6484), (-5.54, 2.752, -0.01107), (-5.413, 2.809, -0.5796), (-5.243, 2.711, -0.04799), (-5.638, 2.823, -0.6234), (-5.445, 2.712, -0.02447), (-5.525, 2.803, -0.6), (-5.344, 2.698, -0.03706), (-5.54, -2.752, -0.01107), (-5.745, -2.87, -0.6484), (-5.445, -2.712, -0.02447), (-5.638, -2.823, -0.6234), (-5.344, -2.698, -0.03706), (-5.525, -2.803, -0.6), (-5.622, -2.814, 0.002221), (-5.838, -2.939, -0.6731), (-5.243, -2.711, -0.04799), (-5.413, -2.809, -0.5796), (-5.148, -2.749, -0.05651), (-5.311, -2.843, -0.5638), (-5.685, -2.895, 0.0145), (-5.913, -3.027, -0.696), (-5.068, -2.81, -0.06205), (-5.226, -2.901, -0.5535), (-5.984, 3.231, -0.73), (-5.739, 3.09, 0.03279), (-5.962, 3.126, -0.7154), (-5.724, 2.989, 0.02493), (-4.955, 3.084, -0.0581), (-5.117, 3.178, -0.5608), (-4.968, 2.984, -0.06287), (-5.125, 3.075, -0.5519), (-5.975, 3.334, -0.7389), (-5.726, 3.19, 0.03756), (-5.938, 3.429, -0.7414), (-5.688, 3.284, 0.03891), (-5.01, 3.279, -0.0398), (-5.188, 3.382, -0.5949), (-4.97, 3.185, -0.05023), (-5.138, 3.283, -0.5755), (-5.626, 3.364, 0.03674), (-5.875, 3.507, -0.7374), (-5.546, 3.425, 0.03121), (-5.789, 3.566, -0.7271), (-5.072, 3.36, -0.02753), (-5.262, 3.47, -0.6177), (-5.452, 3.463, 0.02269), (-5.687, 3.599, -0.7112), (-5.249, 3.462, -0.0008366), (-5.463, 3.586, -0.6674), (-5.154, 3.423, -0.01424), (-5.356, 3.539, -0.6425), (-5.35, 3.476, 0.01176), (-5.576, 3.606, -0.6909)], [], [(191, 128, 32, 63), (68, 66, 1, 2), (70, 68, 2, 3), (72, 70, 3, 4), (74, 72, 4, 5), (76, 74, 5, 6), (78, 76, 6, 7), (80, 78, 7, 8), (82, 80, 8, 9), (84, 82, 9, 10), (86, 84, 10, 11), (88, 86, 11, 12), (90, 88, 12, 13), (92, 90, 13, 14), (94, 92, 14, 15), (96, 94, 15, 16), (98, 96, 16, 17), (100, 98, 17, 18), (102, 100, 18, 19), (104, 102, 19, 20), (106, 104, 20, 21), (108, 106, 259, 257, 255, 251, 245, 240, 242, 246, 248, 252, 302, 296, 290, 22), (110, 108, 22, 23), (112, 110, 23, 24, 202, 198, 192, 206, 208, 212, 218, 216, 224, 228, 226, 236, 238), (114, 112, 238, 234, 230, 232, 222, 214, 220, 210, 204, 194, 196, 200, 202, 24, 25), (116, 114, 25, 26), (118, 332, 326, 318, 320, 310, 312, 280, 272, 278, 285, 289, 287, 283, 26, 27), (120, 118, 27, 28), (122, 120, 28, 29), (124, 122, 29, 30), (147, 149, 42, 41), (126, 124, 30, 31), (65, 126, 31, 0), (137, 139, 37, 36), (18, 17, 49, 50), (165, 167, 51, 50), (183, 185, 60, 59), (139, 141, 38, 37), (157, 159, 47, 46), (175, 177, 239, 237, 227, 229, 225, 217, 219, 213, 209, 207, 193, 199, 203, 56, 55), (149, 151, 43, 42), (167, 169, 52, 51), (185, 187, 61, 60), (141, 143, 39, 38), (159, 161, 48, 47), (177, 179, 57, 56, 203, 201, 197, 195, 205, 211, 221, 215, 223, 233, 231, 235, 239), (131, 133, 34, 33), (133, 135, 35, 34), (151, 153, 44, 43), (169, 171, 53, 52), (187, 189, 62, 61), (143, 145, 40, 39), (161, 163, 49, 48), (179, 181, 58, 57), (134, 71, 73, 136), (153, 155, 45, 44), (171, 258, 260, 262, 264, 266, 268, 270, 305, 301, 299, 295, 293, 291, 173, 54, 53), (189, 191, 63, 62), (145, 147, 41, 40), (163, 165, 50, 49), (181, 282, 286, 288, 284, 279, 273, 281, 313, 311, 321, 319, 327, 333, 183, 59, 58), (135, 137, 36, 35), (155, 157, 46, 45), (173, 175, 55, 54), (17, 16, 48, 49), (152, 89, 91, 154), (170, 107, 109, 172), (188, 125, 127, 190), (144, 81, 83, 146), (162, 99, 101, 164), (180, 117, 119, 182), (136, 73, 75, 138), (154, 91, 93, 156), (172, 109, 111, 174), (190, 127, 64, 129), (129, 64, 67, 130), (146, 83, 85, 148), (164, 101, 103, 166), (182, 119, 121, 184), (138, 75, 77, 140), (156, 93, 95, 158), (174, 111, 113, 176), (130, 67, 69, 132), (148, 85, 87, 150), (166, 103, 105, 168), (184, 121, 123, 186), (140, 77, 79, 142), (158, 95, 97, 160), (176, 113, 115, 178), (132, 69, 71, 134), (150, 87, 89, 152), (168, 105, 107, 170), (186, 123, 125, 188), (142, 79, 81, 144), (160, 97, 99, 162), (178, 115, 117, 180), (19, 18, 50, 51), (20, 19, 51, 52), (21, 20, 52, 53), (22, 21, 53, 54), (23, 22, 54, 55), (24, 23, 55, 56), (25, 24, 56, 57), (26, 25, 57, 58), (27, 26, 58, 59), (28, 27, 59, 60), (29, 28, 60, 61), (30, 29, 61, 62), (31, 30, 62, 63), (0, 31, 63, 32), (1, 0, 32, 33), (2, 1, 33, 34), (3, 2, 34, 35), (4, 3, 35, 36), (5, 4, 36, 37), (6, 5, 37, 38), (7, 6, 38, 39), (8, 7, 39, 40), (9, 8, 40, 41), (10, 9, 41, 42), (11, 10, 42, 43), (12, 11, 43, 44), (13, 12, 44, 45), (14, 13, 45, 46), (15, 14, 46, 47), (16, 15, 47, 48), (67, 64, 65, 66), (69, 67, 66, 68), (71, 69, 68, 70), (73, 71, 70, 72), (75, 73, 72, 74), (77, 75, 74, 76), (79, 77, 76, 78), (81, 79, 78, 80), (83, 81, 80, 82), (85, 83, 82, 84), (87, 85, 84, 86), (89, 87, 86, 88), (91, 89, 88, 90), (93, 91, 90, 92), (95, 93, 92, 94), (97, 95, 94, 96), (99, 97, 96, 98), (101, 99, 98, 100), (103, 101, 100, 102), (105, 103, 102, 104), (107, 105, 104, 106), (109, 107, 106, 108), (111, 109, 108, 110), (113, 111, 110, 112), (115, 113, 112, 114), (117, 115, 114, 116), (119, 117, 116, 118), (121, 119, 118, 120), (123, 121, 120, 122), (125, 123, 122, 124), (127, 125, 124, 126), (64, 127, 126, 65), (66, 65, 0, 1), (129, 130, 131, 128), (130, 132, 133, 131), (132, 134, 135, 133), (134, 136, 137, 135), (136, 138, 139, 137), (138, 140, 141, 139), (140, 142, 143, 141), (142, 144, 145, 143), (144, 146, 147, 145), (146, 148, 149, 147), (148, 150, 151, 149), (150, 152, 153, 151), (152, 154, 155, 153), (154, 156, 157, 155), (156, 158, 159, 157), (158, 160, 161, 159), (160, 162, 163, 161), (162, 164, 165, 163), (164, 166, 167, 165), (166, 168, 169, 167), (168, 170, 171, 169), (170, 172, 173, 171), (172, 174, 175, 173), (174, 176, 177, 175), (176, 178, 179, 177), (178, 180, 181, 179), (180, 182, 183, 181), (182, 184, 185, 183), (184, 186, 187, 185), (186, 188, 189, 187), (188, 190, 191, 189), (190, 129, 128, 191), (128, 131, 33, 32), (195, 194, 204, 205), (193, 192, 198, 199), (211, 210, 220, 221), (219, 218, 212, 213), (209, 208, 206, 207), (201, 200, 196, 197), (207, 206, 192, 193), (221, 220, 214, 215), (205, 204, 210, 211), (217, 216, 218, 219), (229, 228, 224, 225), (199, 198, 202, 203), (233, 232, 230, 231), (227, 226, 228, 229), (223, 222, 232, 233), (213, 212, 208, 209), (225, 224, 216, 217), (197, 196, 194, 195), (203, 202, 200, 201), (239, 238, 236, 237), (231, 230, 234, 235), (215, 214, 222, 223), (235, 234, 238, 239), (237, 236, 226, 227), (303, 302, 252, 253), (314, 315, 307, 306), (286, 287, 289, 288), (264, 265, 267, 266), (331, 330, 334, 335), (327, 326, 332, 333), (333, 332, 330, 331), (262, 263, 265, 264), (323, 322, 317, 316), (335, 334, 328, 329), (256, 257, 259, 258), (273, 272, 280, 281), (281, 280, 312, 313), (301, 300, 298, 299), (308, 309, 275, 274), (276, 277, 283, 282), (284, 285, 278, 279), (297, 296, 302, 303), (249, 248, 246, 247), (244, 245, 251, 250), (260, 261, 263, 262), (250, 251, 255, 254), (321, 320, 318, 319), (268, 269, 271, 270), (288, 289, 285, 284), (279, 278, 272, 273), (274, 275, 277, 276), (247, 246, 242, 243), (306, 307, 309, 308), (313, 312, 310, 311), (282, 283, 287, 286), (325, 324, 322, 323), (311, 310, 320, 321), (22, 290, 292, 294, 298, 300, 304, 271, 269, 267, 265, 263, 261, 259, 106, 21), (258, 259, 261, 260), (183, 333, 331, 335, 329, 325, 323, 316, 314, 306, 308, 274, 276, 282, 181), (26, 283, 277, 275, 309, 307, 315, 317, 322, 324, 328, 334, 330, 332, 118, 116), (243, 242, 240, 241), (254, 255, 257, 256), (329, 328, 324, 325), (253, 252, 248, 249), (270, 271, 304, 305), (291, 290, 296, 297), (295, 294, 292, 293), (241, 240, 245, 244), (299, 298, 294, 295), (266, 267, 269, 268), (316, 317, 315, 314), (319, 318, 326, 327), (305, 304, 300, 301), (293, 292, 290, 291), (173, 291, 297, 303, 253, 249, 247, 243, 241, 244, 250, 254, 256, 258, 171)])
me_cylinder.use_remesh_preserve_volume = False
me_cylinder.use_remesh_preserve_attributes = False
me_cylinder.use_mirror_vertex_groups = False
me_cylinder.update()
me_cylinder_001 = bpy.data.meshes.new('Cylinder.001')
me_cylinder_001.from_pydata([(-6.634, 0.387, -1.253), (-5.953, 0.387, 0.583), (-6.539, 0.3738, -1.286), (-5.859, 0.3738, 0.5503), (-6.451, 0.3351, -1.317), (-5.771, 0.3351, 0.5197), (-6.376, 0.2736, -1.343), (-5.695, 0.2736, 0.4935), (-6.317, 0.1935, -1.363), (-5.637, 0.1935, 0.4734), (-6.281, 0.1002, -1.375), (-5.6, 0.1002, 0.4607), (-6.268, 9.89e-08, -1.38), (-5.588, -1.089e-07, 0.4564), (-6.281, -0.1002, -1.375), (-5.6, -0.1002, 0.4607), (-6.317, -0.1935, -1.363), (-5.637, -0.1935, 0.4734), (-6.376, -0.2736, -1.343), (-5.695, -0.2736, 0.4935), (-6.451, -0.3351, -1.317), (-5.771, -0.3351, 0.5197), (-6.539, -0.3738, -1.286), (-5.859, -0.3738, 0.5503), (-6.634, -0.387, -1.253), (-5.953, -0.387, 0.583), (-6.729, -0.3738, -1.22), (-6.048, -0.3738, 0.6158), (-6.817, -0.3351, -1.19), (-6.136, -0.3351, 0.6463), (-6.893, -0.2736, -1.164), (-6.212, -0.2736, 0.6725), (-6.951, -0.1935, -1.144), (-6.27, -0.1935, 0.6927), (-6.987, -0.1002, -1.131), (-6.307, -0.1002, 0.7053), (-7.0, -1.442e-07, -1.127), (-6.319, -3.52e-07, 0.7096), (-6.987, 0.1002, -1.131), (-6.307, 0.1002, 0.7053), (-6.951, 0.1935, -1.144), (-6.27, 0.1935, 0.6927), (-6.893, 0.2736, -1.164), (-6.212, 0.2736, 0.6725), (-6.817, 0.3351, -1.19), (-6.136, 0.3351, 0.6463), (-6.729, 0.3738, -1.22), (-6.048, 0.3738, 0.6158)], [], [(0, 1, 3, 2), (2, 3, 5, 4), (4, 5, 7, 6), (6, 7, 9, 8), (8, 9, 11, 10), (10, 11, 13, 12), (12, 13, 15, 14), (14, 15, 17, 16), (16, 17, 19, 18), (18, 19, 21, 20), (20, 21, 23, 22), (22, 23, 25, 24), (24, 25, 27, 26), (26, 27, 29, 28), (28, 29, 31, 30), (30, 31, 33, 32), (32, 33, 35, 34), (34, 35, 37, 36), (36, 37, 39, 38), (38, 39, 41, 40), (40, 41, 43, 42), (42, 43, 45, 44), (3, 1, 47, 45, 43, 41, 39, 37, 35, 33, 31, 29, 27, 25, 23, 21, 19, 17, 15, 13, 11, 9, 7, 5), (44, 45, 47, 46), (46, 47, 1, 0), (0, 2, 4, 6, 8, 10, 12, 14, 16, 18, 20, 22, 24, 26, 28, 30, 32, 34, 36, 38, 40, 42, 44, 46)])
me_cylinder_001.use_remesh_preserve_volume = False
me_cylinder_001.use_remesh_preserve_attributes = False
me_cylinder_001.use_mirror_vertex_groups = False
me_cylinder_001.update()
me_sphere = bpy.data.meshes.new('Sphere')
me_sphere.from_pydata([(0.0, 0.7071, 0.7071), (0.0, 0.9239, 0.3827), (0.0, 0.9239, -0.4488), (7.788e-10, 0.4627, -1.156), (0.1464, 0.3536, 0.9239), (0.2706, 0.6533, 0.7071), (0.3536, 0.8536, 0.3827), (0.3827, 0.9239, -4.371e-08), (0.3536, 0.8536, -0.4488), (0.2706, 0.6533, -0.8119), (0.1771, 0.4275, -1.156), (0.2706, 0.2706, 0.9239), (0.5, 0.5, 0.7071), (0.6533, 0.6533, 0.3827), (0.7071, 0.7071, -4.371e-08), (0.6533, 0.6533, -0.4488), (0.5, 0.5, -0.8119), (0.3272, 0.3272, -1.156), (0.3536, 0.1464, 0.9239), (0.6533, 0.2706, 0.7071), (0.8536, 0.3536, 0.3827), (0.9239, 0.3827, -4.371e-08), (0.8536, 0.3536, -0.4488), (0.6533, 0.2706, -0.8119), (0.4275, 0.1771, -1.156), (0.3827, 1.307e-07, 0.9239), (0.7071, 7.11e-08, 0.7071), (0.9239, 1.149e-08, 0.3827), (1.0, 1.149e-08, -4.371e-08), (0.9239, 1.149e-08, -0.4488), (0.7071, 7.11e-08, -0.8119), (0.4627, 3.017e-08, -1.156), (0.3536, -0.1464, 0.9239), (0.6533, -0.2706, 0.7071), (0.8536, -0.3536, 0.3827), (0.9239, -0.3827, -4.371e-08), (0.8536, -0.3536, -0.4488), (0.6533, -0.2706, -0.8119), (0.4275, -0.1771, -1.156), (0.2706, -0.2706, 0.9239), (0.5, -0.5, 0.7071), (0.6533, -0.6533, 0.3827), (0.7071, -0.7071, -4.371e-08), (0.6533, -0.6533, -0.4488), (0.5, -0.5, -0.8119), (0.3272, -0.3272, -1.156), (0.1464, -0.3536, 0.9239), (0.2706, -0.6533, 0.7071), (0.3536, -0.8536, 0.3827), (0.3827, -0.9239, -4.371e-08), (0.3536, -0.8536, -0.4488), (0.2706, -0.6533, -0.8119), (0.1771, -0.4275, -1.156), (-7.268e-08, -0.3827, 0.9239), (-2.664e-07, -0.7071, 0.7071), (-2.962e-07, -0.9239, 0.3827), (-3.26e-07, -1.0, -4.371e-08), (-2.962e-07, -0.9239, -0.4488), (-2.664e-07, -0.7071, -0.8119), (-1.952e-07, -0.4627, -1.156), (-0.1464, -0.3536, 0.9239), (-0.2706, -0.6533, 0.7071), (-0.3536, -0.8536, 0.3827), (-0.3827, -0.9239, -4.371e-08), (-0.3536, -0.8536, -0.4488), (-0.2706, -0.6533, -0.8119), (-0.1771, -0.4275, -1.156), (-0.2706, -0.2706, 0.9239), (-0.5, -0.5, 0.7071), (-0.6533, -0.6533, 0.3827), (-0.7071, -0.7071, -4.371e-08), (-0.6533, -0.6533, -0.4488), (-0.5, -0.5, -0.8119), (-0.3272, -0.3272, -1.156), (-0.3536, -0.1464, 0.9239), (-0.6533, -0.2706, 0.7071), (-0.8536, -0.3536, 0.3827), (-0.9239, -0.3827, -4.371e-08), (-0.8536, -0.3536, -0.4488), (-0.6533, -0.2706, -0.8119), (-0.4275, -0.1771, -1.156), (-0.3827, 2.499e-07, 0.9239), (-0.7071, 4.883e-07, 0.7071), (-0.9239, 5.181e-07, 0.3827), (-1.0, 6.075e-07, -4.371e-08), (-0.9239, 5.181e-07, -0.4488), (-0.7071, 4.883e-07, -0.8119), (-0.4627, 3.725e-07, -1.156), (-0.3536, 0.1464, 0.9239), (-0.6533, 0.2706, 0.7071), (-0.8536, 0.3536, 0.3827), (-0.9239, 0.3827, -4.371e-08), (-0.8536, 0.3536, -0.4488), (-0.6533, 0.2706, -0.8119), (-0.4275, 0.1771, -1.156), (-0.2706, 0.2706, 0.9239), (-0.5, 0.5, 0.7071), (-0.6533, 0.6533, 0.3827), (-0.7071, 0.7071, -4.371e-08), (-0.6533, 0.6533, -0.4488), (-0.5, 0.5, -0.8119), (-0.3272, 0.3272, -1.156), (-0.1464, 0.3536, 0.9239), (-0.2706, 0.6533, 0.7071), (-0.3536, 0.8536, 0.3827), (-0.3827, 0.9239, -4.371e-08), (-0.3536, 0.8536, -0.4488), (-0.2706, 0.6533, -0.8119), (-0.1771, 0.4275, -1.156), (-6.75e-14, 5.063e-14, 1.0), (1.061e-07, 0.3827, 0.9239), (6.575e-07, 1.0, -4.371e-08), (4.34e-07, 0.7071, -0.8119), (-3.307e-09, 0.34, -1.569), (0.1301, 0.3142, -1.569), (0.2404, 0.2404, -1.569), (0.3142, 0.1301, -1.569), (0.34, 7.415e-08, -1.569), (0.3142, -0.1301, -1.569), (0.2404, -0.2404, -1.569), (0.1301, -0.3142, -1.569), (-1.473e-07, -0.34, -1.569), (-0.1301, -0.3142, -1.569), (-0.2404, -0.2404, -1.569), (-0.3142, -0.1301, -1.569), (-0.34, 3.257e-07, -1.569), (-0.3142, 0.1301, -1.569), (-0.2404, 0.2404, -1.569), (-0.1301, 0.3142, -1.569), (-3.307e-09, 1.584e-07, -1.569), (7.183e-08, 0.4024, -1.93), (7.183e-08, 0.4024, -1.529), (0.154, 0.3717, -1.93), (0.154, 0.3717, -1.529), (0.2845, 0.2845, -1.93), (0.2845, 0.2845, -1.529), (0.3717, 0.154, -1.93), (0.3717, 0.154, -1.529), (0.4024, -2.865e-08, -1.93), (0.4024, -2.865e-08, -1.529), (0.3717, -0.154, -1.93), (0.3717, -0.154, -1.529), (0.2845, -0.2845, -1.93), (0.2845, -0.2845, -1.529), (0.154, -0.3717, -1.93), (0.154, -0.3717, -1.529), (1.326e-07, -0.4024, -1.93), (1.326e-07, -0.4024, -1.529), (-0.154, -0.3717, -1.93), (-0.154, -0.3717, -1.529), (-0.2845, -0.2845, -1.93), (-0.2845, -0.2845, -1.529), (-0.3717, -0.154, -1.93), (-0.3717, -0.154, -1.529), (-0.4024, -6.266e-09, -1.93), (-0.4024, -6.266e-09, -1.529), (-0.3717, 0.154, -1.93), (-0.3717, 0.154, -1.529), (-0.2845, 0.2845, -1.93), (-0.2845, 0.2845, -1.529), (-0.154, 0.3717, -1.93), (-0.154, 0.3717, -1.529)], [], [(2, 111, 7, 8), (1, 0, 5, 6), (110, 109, 4), (87, 94, 126, 125), (112, 2, 8, 9), (111, 1, 6, 7), (0, 110, 4, 5), (3, 112, 9, 10), (59, 66, 122, 121), (9, 8, 15, 16), (7, 6, 13, 14), (5, 4, 11, 12), (10, 9, 16, 17), (8, 7, 14, 15), (6, 5, 12, 13), (4, 109, 11), (12, 11, 18, 19), (17, 16, 23, 24), (15, 14, 21, 22), (13, 12, 19, 20), (11, 109, 18), (52, 59, 121, 120), (16, 15, 22, 23), (14, 13, 20, 21), (24, 23, 30, 31), (22, 21, 28, 29), (20, 19, 26, 27), (18, 109, 25), (3, 10, 114, 113), (23, 22, 29, 30), (21, 20, 27, 28), (19, 18, 25, 26), (25, 109, 32), (17, 24, 116, 115), (30, 29, 36, 37), (28, 27, 34, 35), (26, 25, 32, 33), (31, 30, 37, 38), (29, 28, 35, 36), (27, 26, 33, 34), (37, 36, 43, 44), (35, 34, 41, 42), (33, 32, 39, 40), (38, 37, 44, 45), (36, 35, 42, 43), (34, 33, 40, 41), (32, 109, 39), (10, 17, 115, 114), (45, 44, 51, 52), (43, 42, 49, 50), (41, 40, 47, 48), (39, 109, 46), (80, 87, 125, 124), (44, 43, 50, 51), (42, 41, 48, 49), (40, 39, 46, 47), (50, 49, 56, 57), (48, 47, 54, 55), (46, 109, 53), (38, 45, 119, 118), (51, 50, 57, 58), (49, 48, 55, 56), (47, 46, 53, 54), (52, 51, 58, 59), (101, 108, 128, 127), (58, 57, 64, 65), (56, 55, 62, 63), (54, 53, 60, 61), (59, 58, 65, 66), (57, 56, 63, 64), (55, 54, 61, 62), (53, 109, 60), (63, 62, 69, 70), (61, 60, 67, 68), (66, 65, 72, 73), (64, 63, 70, 71), (62, 61, 68, 69), (60, 109, 67), (73, 80, 124, 123), (65, 64, 71, 72), (73, 72, 79, 80), (71, 70, 77, 78), (69, 68, 75, 76), (67, 109, 74), (45, 52, 120, 119), (72, 71, 78, 79), (70, 69, 76, 77), (68, 67, 74, 75), (76, 75, 82, 83), (74, 109, 81), (66, 73, 123, 122), (79, 78, 85, 86), (77, 76, 83, 84), (75, 74, 81, 82), (80, 79, 86, 87), (78, 77, 84, 85), (108, 3, 113, 128), (86, 85, 92, 93), (84, 83, 90, 91), (82, 81, 88, 89), (87, 86, 93, 94), (85, 84, 91, 92), (83, 82, 89, 90), (81, 109, 88), (89, 88, 95, 96), (94, 93, 100, 101), (92, 91, 98, 99), (90, 89, 96, 97), (88, 109, 95), (24, 31, 117, 116), (93, 92, 99, 100), (91, 90, 97, 98), (101, 100, 107, 108), (99, 98, 105, 106), (97, 96, 103, 104), (95, 109, 102), (31, 38, 118, 117), (100, 99, 106, 107), (98, 97, 104, 105), (96, 95, 102, 103), (102, 109, 110), (94, 101, 127, 126), (107, 106, 2, 112), (105, 104, 1, 111), (103, 102, 110, 0), (108, 107, 112, 3), (106, 105, 111, 2), (104, 103, 0, 1), (129, 113, 114), (129, 114, 115), (129, 115, 116), (129, 116, 117), (129, 117, 118), (129, 118, 119), (129, 119, 120), (129, 120, 121), (129, 121, 122), (129, 122, 123), (129, 123, 124), (129, 124, 125), (129, 125, 126), (129, 126, 127), (129, 127, 128), (129, 128, 113), (130, 131, 133, 132), (132, 133, 135, 134), (134, 135, 137, 136), (136, 137, 139, 138), (138, 139, 141, 140), (140, 141, 143, 142), (142, 143, 145, 144), (144, 145, 147, 146), (146, 147, 149, 148), (148, 149, 151, 150), (150, 151, 153, 152), (152, 153, 155, 154), (154, 155, 157, 156), (156, 157, 159, 158), (133, 131, 161, 159, 157, 155, 153, 151, 149, 147, 145, 143, 141, 139, 137, 135), (158, 159, 161, 160), (160, 161, 131, 130), (130, 132, 134, 136, 138, 140, 142, 144, 146, 148, 150, 152, 154, 156, 158, 160)])
me_sphere.use_remesh_preserve_volume = False
me_sphere.use_remesh_preserve_attributes = False
me_sphere.use_mirror_vertex_groups = False
me_sphere.update()

# ---- objects
ob_cylinder_002 = bpy.data.objects.new('Cylinder.002', me_cylinder_002)
ob_cube = bpy.data.objects.new('Cube', me_cube_001)
ob_cylinder = bpy.data.objects.new('Cylinder', me_cylinder)
ob_cylinder_001 = bpy.data.objects.new('Cylinder.001', me_cylinder_001)
ob_sphere = bpy.data.objects.new('Sphere', me_sphere)

# ---- transforms, parenting, visibility, modifiers, constraints
ob_cylinder_002.location = (0.0, 0.0, 0.0)
ob_cylinder_002.lineart.crease_threshold = 0.0
ob_cube.location = (0.0, 0.0, 0.0)
ob_cube.lineart.crease_threshold = 0.0
ob_cylinder.location = (0.0, 0.0, 0.0)
ob_cylinder.lineart.crease_threshold = 0.0
ob_cylinder_001.location = (0.0, 0.0, 0.0)
ob_cylinder_001.lineart.crease_threshold = 0.0
ob_sphere.location = (0.0, 0.0, 0.0)
ob_sphere.lineart.crease_threshold = 0.0

# ---- collection membership
col_collection_1.objects.link(ob_cylinder_002)
col_collection_1.objects.link(ob_cube)
col_collection_1.objects.link(ob_cylinder)
col_collection_2.objects.link(ob_cylinder_001)
col_collection_3.objects.link(ob_sphere)

# ---- scene / render settings (as saved in the file)
scene.frame_start = 1; scene.frame_end = 250; scene.frame_set(1)
scene.render.engine = 'BLENDER_EEVEE_NEXT'
scene.render.resolution_percentage = 50
scene.render.dither_intensity = 0.0
scene.cycles.use_denoising = False
scene.cycles.samples = 128
scene.cycles.sampling_pattern = 'TABULATED_SOBOL'
scene.cycles.use_adaptive_sampling = False
scene.cycles.use_light_tree = False
scene.cycles.blur_glossy = 0.0
scene.cycles.sample_clamp_indirect = 0.0
scene.view_settings.view_transform = 'Standard'
bpy.context.view_layer.update()

# ---- added for rendering (the .blend has no active camera and no usable light): camera, sun
cam_auto = bpy.data.cameras.new('AutoCamera')
cam_auto.lens = 50.0
cam_auto.sensor_width = 36.0
cam_auto.clip_end = 1000.0
ob_auto_camera = bpy.data.objects.new('AutoCamera', cam_auto)
scene.collection.objects.link(ob_auto_camera)
ob_auto_camera.location = (21.0205, -25.2247, 15.2727)
ob_auto_camera.rotation_euler = (1.09748, -7.21219e-08, 0.694738)
scene.camera = ob_auto_camera
light_auto_sun = bpy.data.lights.new('AutoSun', 'SUN')
light_auto_sun.energy = 3.0
light_auto_sun.angle = 0.0523599
ob_auto_sun = bpy.data.objects.new('AutoSun', light_auto_sun)
scene.collection.objects.link(ob_auto_sun)
ob_auto_sun.rotation_euler = (0.872665, 0.174533, 0.523599)
bpy.context.view_layer.update()
